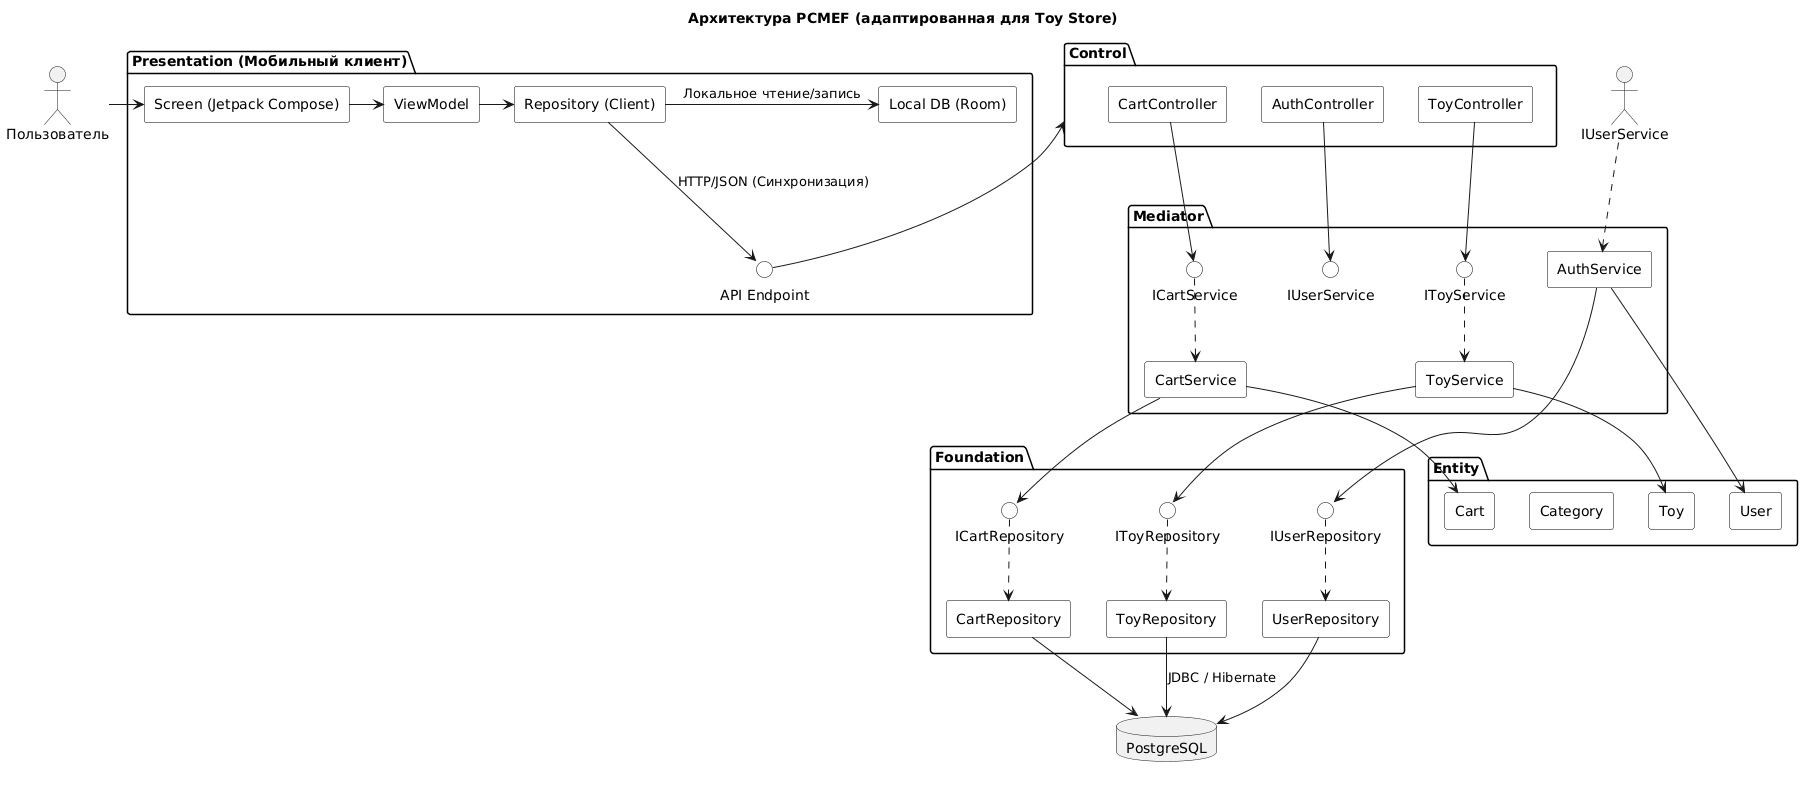

The diagram above was rendered by PlantUML. Its source (embedded in the PNG):
@startuml
skinparam package {
    BackgroundColor White
    BorderColor Black
}

skinparam rectangle {
    BackgroundColor White
    BorderColor Black
}

skinparam interface {
    BackgroundColor White
    BorderColor Black
}

title Архитектура PCMEF (адаптированная для Toy Store)

actor "Пользователь" as User

package "Presentation (Мобильный клиент)" as Presentation {
    rectangle "Screen (Jetpack Compose)" as Screen
    rectangle "ViewModel" as VM
    rectangle "Repository (Client)" as ClientRepo
    rectangle "Local DB (Room)" as Room
    circle "API Endpoint" as API_Endpoint
}

package "Control" as Control {
    rectangle "ToyController" as ToyCtrl
    rectangle "CartController" as CartCtrl
    rectangle "AuthController" as AuthCtrl
}

package "Mediator" as Mediator {
    circle "IToyService" as IToySvc
    circle "ICartService" as ICartSvc
    circle "IUserService" as IUserSvc
    rectangle "ToyService" as ToySvc
    rectangle "CartService" as CartSvc
    rectangle "AuthService" as AuthSvc
}

package "Entity" as Entity {
    rectangle "Toy" as Toy
    rectangle "Category" as Category
    rectangle "User" as UserEnt
    rectangle "Cart" as Cart
}

package "Foundation" as Foundation {
    circle "IToyRepository" as IToyRepo
    circle "ICartRepository" as ICartRepo
    circle "IUserRepository" as IUserRepo
    rectangle "ToyRepository" as ToyRepo
    rectangle "CartRepository" as CartRepo
    rectangle "UserRepository" as UserRepo
}

database "PostgreSQL" as DB

' Связи в Presentation
User -> Screen
Screen -> VM
VM -> ClientRepo
ClientRepo -> Room : Локальное чтение/запись
ClientRepo --> API_Endpoint : HTTP/JSON (Синхронизация)
API_Endpoint -up-> Control

' Связи Control -> Mediator
ToyCtrl -down-> IToySvc
CartCtrl -down-> ICartSvc
AuthCtrl -down-> IUserSvc

' Реализация сервисов
IToySvc ..> ToySvc
ICartSvc ..> CartSvc
IUserService ..> AuthSvc

' Связи Mediator -> Entity & Foundation
ToySvc -down-> Toy
CartSvc -down-> Cart
AuthSvc -down-> UserEnt

ToySvc --> IToyRepo
CartSvc --> ICartRepo
AuthSvc --> IUserRepo

' Реализация репозиториев
IToyRepo ..> ToyRepo
ICartRepo ..> CartRepo
IUserRepo ..> UserRepo

' Связи Foundation -> DB
ToyRepo -down-> DB : JDBC / Hibernate
CartRepo -down-> DB
UserRepo -down-> DB
@enduml